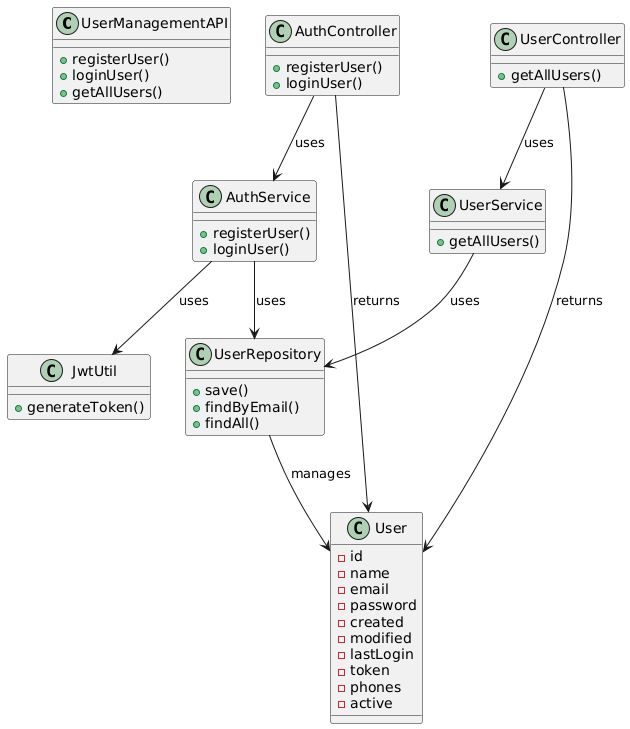

The diagram above was rendered by PlantUML. Its source (embedded in the PNG):
@startuml
!define RECTANGLE class

RECTANGLE UserManagementAPI {
  + registerUser()
  + loginUser()
  + getAllUsers()
}

RECTANGLE AuthController {
  + registerUser()
  + loginUser()
}

RECTANGLE UserController {
  + getAllUsers()
}

RECTANGLE AuthService {
  + registerUser()
  + loginUser()
}

RECTANGLE UserService {
  + getAllUsers()
}

RECTANGLE JwtUtil {
  + generateToken()
}

RECTANGLE UserRepository {
  + save()
  + findByEmail()
  + findAll()
}

RECTANGLE User {
  - id
  - name
  - email
  - password
  - created
  - modified
  - lastLogin
  - token
  - phones
  - active
}

AuthController --> AuthService : uses
UserController --> UserService : uses
AuthService --> UserRepository : uses
AuthService --> JwtUtil : uses
UserService --> UserRepository : uses
UserRepository --> User : manages
AuthController --> User : returns
UserController --> User : returns
@enduml